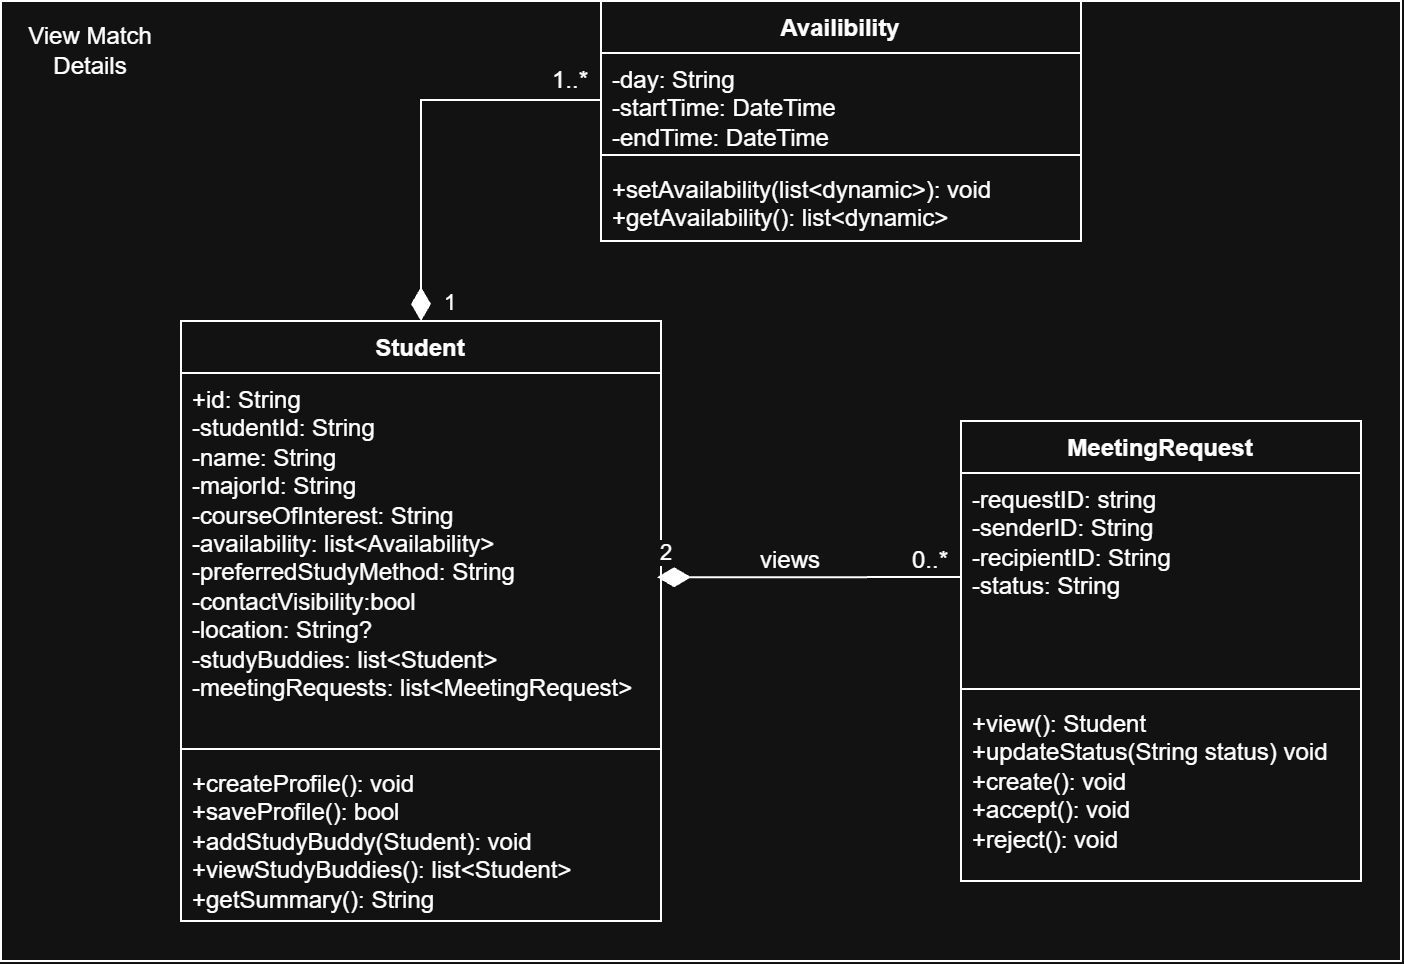

The diagram above was exported from draw.io. Its source (the exported page's mxGraphModel, read from the mxfile embedded in the PNG):
<mxGraphModel dx="1030" dy="608" grid="1" gridSize="10" guides="1" tooltips="1" connect="1" arrows="1" fold="1" page="1" pageScale="1" pageWidth="850" pageHeight="1100" math="0" shadow="0">
  <root>
    <mxCell id="0" />
    <mxCell id="1" parent="0" />
    <mxCell id="X6vdjlrZMem-Is_FruBG-1" parent="1" style="rounded=0;whiteSpace=wrap;html=1;" value="" vertex="1">
      <mxGeometry height="480" width="700" x="110" y="90" as="geometry" />
    </mxCell>
    <mxCell id="X6vdjlrZMem-Is_FruBG-2" parent="1" style="text;html=1;whiteSpace=wrap;strokeColor=none;fillColor=none;align=center;verticalAlign=middle;rounded=0;" value="View Match Details" vertex="1">
      <mxGeometry height="30" width="90" x="110" y="100" as="geometry" />
    </mxCell>
    <mxCell id="X6vdjlrZMem-Is_FruBG-3" parent="1" style="swimlane;fontStyle=1;align=center;verticalAlign=top;childLayout=stackLayout;horizontal=1;startSize=26;horizontalStack=0;resizeParent=1;resizeParentMax=0;resizeLast=0;collapsible=1;marginBottom=0;whiteSpace=wrap;html=1;" value="Student" vertex="1">
      <mxGeometry height="300" width="240" x="200" y="250" as="geometry" />
    </mxCell>
    <mxCell id="X6vdjlrZMem-Is_FruBG-4" parent="X6vdjlrZMem-Is_FruBG-3" style="text;strokeColor=none;fillColor=none;align=left;verticalAlign=top;spacingLeft=4;spacingRight=4;overflow=hidden;rotatable=0;points=[[0,0.5],[1,0.5]];portConstraint=eastwest;whiteSpace=wrap;html=1;" value="+id: String&lt;div&gt;-studentId: String&lt;/div&gt;&lt;div&gt;-name: String&lt;/div&gt;&lt;div&gt;-majorId: String&lt;/div&gt;&lt;div&gt;-courseOfInterest: String&lt;/div&gt;&lt;div&gt;-availability: list&amp;lt;Availability&amp;gt;&lt;/div&gt;&lt;div&gt;-preferredStudyMethod: String&lt;/div&gt;&lt;div&gt;-contactVisibility:bool&lt;/div&gt;&lt;div&gt;-location: String?&amp;nbsp;&lt;/div&gt;&lt;div&gt;-studyBuddies: list&amp;lt;Student&amp;gt;&lt;/div&gt;&lt;div&gt;-meetingRequests: list&amp;lt;MeetingRequest&amp;gt;&lt;/div&gt;" vertex="1">
      <mxGeometry height="184" width="240" y="26" as="geometry" />
    </mxCell>
    <mxCell id="X6vdjlrZMem-Is_FruBG-5" parent="X6vdjlrZMem-Is_FruBG-3" style="line;strokeWidth=1;fillColor=none;align=left;verticalAlign=middle;spacingTop=-1;spacingLeft=3;spacingRight=3;rotatable=0;labelPosition=right;points=[];portConstraint=eastwest;strokeColor=inherit;" value="" vertex="1">
      <mxGeometry height="8" width="240" y="210" as="geometry" />
    </mxCell>
    <mxCell id="X6vdjlrZMem-Is_FruBG-6" parent="X6vdjlrZMem-Is_FruBG-3" style="text;strokeColor=none;fillColor=none;align=left;verticalAlign=top;spacingLeft=4;spacingRight=4;overflow=hidden;rotatable=0;points=[[0,0.5],[1,0.5]];portConstraint=eastwest;whiteSpace=wrap;html=1;" value="+createProfile(): void&lt;div&gt;+saveProfile(): bool&lt;/div&gt;&lt;div&gt;+addStudyBuddy(Student): void&lt;/div&gt;&lt;div&gt;+viewStudyBuddies(): list&amp;lt;Student&amp;gt;&lt;/div&gt;&lt;div&gt;+getSummary(): String&lt;/div&gt;" vertex="1">
      <mxGeometry height="82" width="240" y="218" as="geometry" />
    </mxCell>
    <mxCell id="X6vdjlrZMem-Is_FruBG-11" parent="1" style="swimlane;fontStyle=1;align=center;verticalAlign=top;childLayout=stackLayout;horizontal=1;startSize=26;horizontalStack=0;resizeParent=1;resizeParentMax=0;resizeLast=0;collapsible=1;marginBottom=0;whiteSpace=wrap;html=1;" value="MeetingRequest" vertex="1">
      <mxGeometry height="230" width="200" x="590" y="300" as="geometry" />
    </mxCell>
    <mxCell id="X6vdjlrZMem-Is_FruBG-12" parent="X6vdjlrZMem-Is_FruBG-11" style="text;strokeColor=none;fillColor=none;align=left;verticalAlign=top;spacingLeft=4;spacingRight=4;overflow=hidden;rotatable=0;points=[[0,0.5],[1,0.5]];portConstraint=eastwest;whiteSpace=wrap;html=1;" value="-requestID: string&lt;div&gt;-senderID: String&lt;/div&gt;&lt;div&gt;-recipientID: String&lt;/div&gt;&lt;div&gt;-status: String&lt;/div&gt;" vertex="1">
      <mxGeometry height="104" width="200" y="26" as="geometry" />
    </mxCell>
    <mxCell id="X6vdjlrZMem-Is_FruBG-13" parent="X6vdjlrZMem-Is_FruBG-11" style="line;strokeWidth=1;fillColor=none;align=left;verticalAlign=middle;spacingTop=-1;spacingLeft=3;spacingRight=3;rotatable=0;labelPosition=right;points=[];portConstraint=eastwest;strokeColor=inherit;" value="" vertex="1">
      <mxGeometry height="8" width="200" y="130" as="geometry" />
    </mxCell>
    <mxCell id="X6vdjlrZMem-Is_FruBG-14" parent="X6vdjlrZMem-Is_FruBG-11" style="text;strokeColor=none;fillColor=none;align=left;verticalAlign=top;spacingLeft=4;spacingRight=4;overflow=hidden;rotatable=0;points=[[0,0.5],[1,0.5]];portConstraint=eastwest;whiteSpace=wrap;html=1;" value="&lt;div&gt;+view(): Student&lt;/div&gt;&lt;div&gt;+updateStatus(String status) void&lt;/div&gt;+create(): void&lt;div&gt;+accept(): void&lt;/div&gt;&lt;div&gt;+reject(): void&lt;/div&gt;" vertex="1">
      <mxGeometry height="92" width="200" y="138" as="geometry" />
    </mxCell>
    <mxCell id="X6vdjlrZMem-Is_FruBG-16" parent="1" style="swimlane;fontStyle=1;align=center;verticalAlign=top;childLayout=stackLayout;horizontal=1;startSize=26;horizontalStack=0;resizeParent=1;resizeParentMax=0;resizeLast=0;collapsible=1;marginBottom=0;whiteSpace=wrap;html=1;" value="Availibility" vertex="1">
      <mxGeometry height="120" width="240" x="410" y="90" as="geometry" />
    </mxCell>
    <mxCell id="X6vdjlrZMem-Is_FruBG-17" parent="X6vdjlrZMem-Is_FruBG-16" style="text;strokeColor=none;fillColor=none;align=left;verticalAlign=top;spacingLeft=4;spacingRight=4;overflow=hidden;rotatable=0;points=[[0,0.5],[1,0.5]];portConstraint=eastwest;whiteSpace=wrap;html=1;" value="-day: String&lt;div&gt;-startTime: DateTime&lt;/div&gt;&lt;div&gt;-endTime: DateTime&lt;/div&gt;" vertex="1">
      <mxGeometry height="47" width="240" y="26" as="geometry" />
    </mxCell>
    <mxCell id="X6vdjlrZMem-Is_FruBG-18" parent="X6vdjlrZMem-Is_FruBG-16" style="line;strokeWidth=1;align=left;verticalAlign=middle;spacingTop=-1;spacingLeft=3;spacingRight=3;rotatable=0;labelPosition=right;points=[];portConstraint=eastwest;" value="" vertex="1">
      <mxGeometry height="8" width="240" y="73" as="geometry" />
    </mxCell>
    <mxCell id="X6vdjlrZMem-Is_FruBG-19" parent="X6vdjlrZMem-Is_FruBG-16" style="text;strokeColor=none;fillColor=none;align=left;verticalAlign=top;spacingLeft=4;spacingRight=4;overflow=hidden;rotatable=0;points=[[0,0.5],[1,0.5]];portConstraint=eastwest;whiteSpace=wrap;html=1;" value="+setAvailability(list&amp;lt;dynamic&amp;gt;): void&lt;div&gt;+getAvailability(): list&amp;lt;dynamic&amp;gt;&lt;/div&gt;" vertex="1">
      <mxGeometry height="39" width="240" y="81" as="geometry" />
    </mxCell>
    <mxCell id="X6vdjlrZMem-Is_FruBG-21" edge="1" parent="1" source="X6vdjlrZMem-Is_FruBG-4" style="endArrow=none;html=1;endSize=12;startArrow=diamondThin;startSize=14;startFill=1;edgeStyle=orthogonalEdgeStyle;align=left;verticalAlign=bottom;rounded=0;exitX=0.992;exitY=0.555;exitDx=0;exitDy=0;exitPerimeter=0;entryX=0;entryY=0.5;entryDx=0;entryDy=0;endFill=0;" target="X6vdjlrZMem-Is_FruBG-12" value="2">
      <mxGeometry relative="1" x="-1" y="3" as="geometry">
        <mxPoint x="350" y="370" as="sourcePoint" />
        <mxPoint x="510" y="370" as="targetPoint" />
      </mxGeometry>
    </mxCell>
    <mxCell id="X6vdjlrZMem-Is_FruBG-24" parent="1" style="text;html=1;whiteSpace=wrap;strokeColor=none;fillColor=none;align=center;verticalAlign=middle;rounded=0;" value="0..*" vertex="1">
      <mxGeometry height="20" width="30" x="560" y="360" as="geometry" />
    </mxCell>
    <mxCell id="X6vdjlrZMem-Is_FruBG-26" edge="1" parent="1" source="X6vdjlrZMem-Is_FruBG-3" style="endArrow=none;html=1;endSize=12;startArrow=diamondThin;startSize=14;startFill=1;edgeStyle=orthogonalEdgeStyle;align=left;verticalAlign=bottom;rounded=0;exitX=0.5;exitY=0;exitDx=0;exitDy=0;entryX=0;entryY=0.5;entryDx=0;entryDy=0;endFill=0;" target="X6vdjlrZMem-Is_FruBG-17" value="1">
      <mxGeometry relative="1" x="-1" y="-10" as="geometry">
        <mxPoint as="offset" />
        <mxPoint x="350" y="370" as="sourcePoint" />
        <mxPoint x="510" y="370" as="targetPoint" />
      </mxGeometry>
    </mxCell>
    <mxCell id="X6vdjlrZMem-Is_FruBG-27" parent="1" style="text;html=1;whiteSpace=wrap;strokeColor=none;fillColor=none;align=center;verticalAlign=middle;rounded=0;" value="1..*" vertex="1">
      <mxGeometry height="20" width="30" x="380" y="120" as="geometry" />
    </mxCell>
    <mxCell id="uM49XxsXta7R7OUaYcWh-2" parent="1" style="text;html=1;whiteSpace=wrap;strokeColor=none;fillColor=none;align=center;verticalAlign=middle;rounded=0;" value="views" vertex="1">
      <mxGeometry height="30" width="110" x="450" y="355" as="geometry" />
    </mxCell>
  </root>
</mxGraphModel>